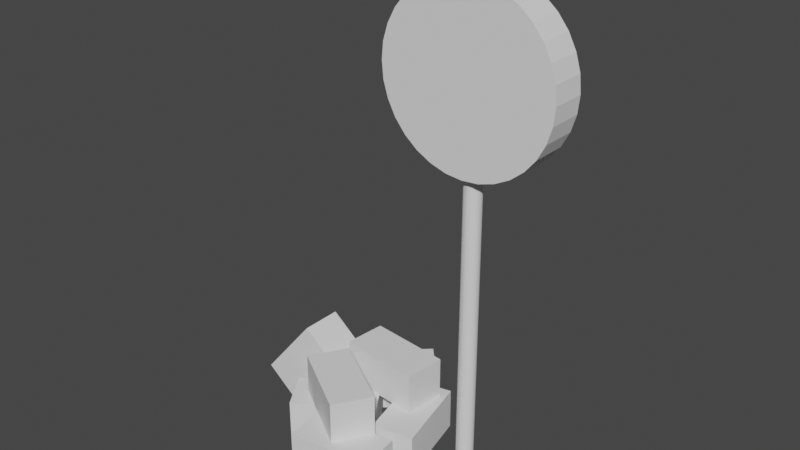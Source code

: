 # Source: MudBlockSitev2.blend  (saved by Blender 2.82.7; exported with 4.5.12 LTS)
import bpy
from mathutils import Matrix  # noqa: F401  (used for matrix-valued properties, if any)

bpy.ops.wm.read_factory_settings(use_empty=True)
scene = bpy.context.scene
scene.name = 'Scene'

# ---- collections
col_collection = bpy.data.collections.new('Collection'); scene.collection.children.link(col_collection)

# ---- world
world_world = bpy.data.worlds.new('World'); scene.world = world_world
world_world.use_nodes = True; world_world.node_tree.nodes.clear()
_N = world_world.node_tree.nodes; _L = world_world.node_tree.links
n0 = _N.new('ShaderNodeOutputWorld'); n0.name = 'World Output'; n0.location = (300, 300)
n1 = _N.new('ShaderNodeBackground'); n1.name = 'Background'; n1.location = (10, 300)
n1.inputs[0].default_value = (0.05088, 0.05088, 0.05088, 1.0)
_L.new(n1.outputs[0], n0.inputs[0])
n0.is_active_output = True
world_world.color = (0.05088, 0.05088, 0.05088)
world_world.use_sun_shadow = False
world_world.sun_shadow_jitter_overblur = 0.0

# ---- meshes
me_cube = bpy.data.meshes.new('Cube')
me_cube.from_pydata([(-0.142, -0.1275, 0.06527), (-0.142, -0.1275, 0.02988), (-0.1074, -0.1199, 0.06527), (-0.1074, -0.1199, 0.02988), (-0.1269, -0.1967, 0.06527), (-0.1269, -0.1967, 0.02988), (-0.09232, -0.1891, 0.06527), (-0.09232, -0.1891, 0.02988), (-0.1027, -0.2011, 0.06527), (-0.1027, -0.2011, 0.02988), (-0.09834, -0.2362, 0.06527), (-0.09834, -0.2362, 0.02988), (-0.173, -0.2098, 0.06527), (-0.173, -0.2098, 0.02988), (-0.1686, -0.245, 0.06527), (-0.1686, -0.245, 0.02988), (-0.1986, -0.2167, 0.06527), (-0.1986, -0.2167, 0.02988), (-0.2174, -0.1867, 0.06527), (-0.2174, -0.1867, 0.02988), (-0.1386, -0.1792, 0.06527), (-0.1386, -0.1792, 0.02988), (-0.1574, -0.1492, 0.06527), (-0.1574, -0.1492, 0.02988), (-0.1578, -0.07973, 0.06527), (-0.1578, -0.07973, 0.02988), (-0.1338, -0.1058, 0.06527), (-0.1338, -0.1058, 0.02988), (-0.2099, -0.1276, 0.06527), (-0.2099, -0.1276, 0.02988), (-0.1859, -0.1537, 0.06527), (-0.1859, -0.1537, 0.02988), (-0.1109, -0.1305, 0.1007), (-0.1109, -0.1305, 0.06527), (-0.1146, -0.1657, 0.1007), (-0.1146, -0.1657, 0.06527), (-0.1813, -0.1231, 0.1007), (-0.1813, -0.1231, 0.06527), (-0.185, -0.1583, 0.1007), (-0.185, -0.1583, 0.06527), (-0.1974, -0.1955, 0.1007), (-0.1974, -0.1955, 0.06527), (-0.1787, -0.1655, 0.1007), (-0.1787, -0.1655, 0.06527), (-0.1373, -0.2329, 0.1007), (-0.1373, -0.2329, 0.06527), (-0.1186, -0.2028, 0.1007), (-0.1186, -0.2028, 0.06527), (-0.26, -0.1784, 0.05543), (-0.2325, -0.1784, 0.03312), (-0.2605, -0.143, 0.05476), (-0.2331, -0.143, 0.03245), (-0.2154, -0.1767, 0.1104), (-0.1879, -0.1767, 0.08806), (-0.2159, -0.1413, 0.1097), (-0.1885, -0.1413, 0.08739), (-0.07116, -0.1583, 0.02988), (-0.07116, -0.1583, 0.3463), (-0.07102, -0.1569, 0.02988), (-0.07102, -0.1569, 0.3463), (-0.07062, -0.1556, 0.02988), (-0.07062, -0.1556, 0.3463), (-0.06997, -0.1544, 0.02988), (-0.06997, -0.1544, 0.3463), (-0.06909, -0.1533, 0.02988), (-0.06909, -0.1533, 0.3463), (-0.06801, -0.1524, 0.02988), (-0.06801, -0.1524, 0.3463), (-0.06679, -0.1518, 0.02988), (-0.06679, -0.1518, 0.3463), (-0.06546, -0.1514, 0.02988), (-0.06546, -0.1514, 0.3463), (-0.06408, -0.1512, 0.02988), (-0.06408, -0.1512, 0.3463), (-0.0627, -0.1514, 0.02988), (-0.0627, -0.1514, 0.3463), (-0.06137, -0.1518, 0.02988), (-0.06137, -0.1518, 0.3463), (-0.06015, -0.1524, 0.02988), (-0.06015, -0.1524, 0.3463), (-0.05908, -0.1533, 0.02988), (-0.05908, -0.1533, 0.3463), (-0.0582, -0.1544, 0.02988), (-0.0582, -0.1544, 0.3463), (-0.05754, -0.1556, 0.02988), (-0.05754, -0.1556, 0.3463), (-0.05714, -0.1569, 0.02988), (-0.05714, -0.1569, 0.3463), (-0.057, -0.1583, 0.02988), (-0.057, -0.1583, 0.3463), (-0.05714, -0.1597, 0.02988), (-0.05714, -0.1597, 0.3463), (-0.05754, -0.161, 0.02988), (-0.05754, -0.161, 0.3463), (-0.0582, -0.1622, 0.02988), (-0.0582, -0.1622, 0.3463), (-0.05908, -0.1633, 0.02988), (-0.05908, -0.1633, 0.3463), (-0.06015, -0.1642, 0.02988), (-0.06015, -0.1642, 0.3463), (-0.06137, -0.1648, 0.02988), (-0.06137, -0.1648, 0.3463), (-0.0627, -0.1652, 0.02988), (-0.0627, -0.1652, 0.3463), (-0.06408, -0.1654, 0.02988), (-0.06408, -0.1654, 0.3463), (-0.06546, -0.1652, 0.02988), (-0.06546, -0.1652, 0.3463), (-0.06679, -0.1648, 0.02988), (-0.06679, -0.1648, 0.3463), (-0.06801, -0.1642, 0.02988), (-0.06801, -0.1642, 0.3463), (-0.06909, -0.1633, 0.02988), (-0.06909, -0.1633, 0.3463), (-0.06997, -0.1622, 0.02988), (-0.06997, -0.1622, 0.3463), (-0.07062, -0.161, 0.02988), (-0.07062, -0.161, 0.3463), (-0.07102, -0.1597, 0.02988), (-0.07102, -0.1597, 0.3463), (-0.1346, -0.1725, 0.3594), (-0.1346, -0.1441, 0.3594), (-0.1333, -0.1725, 0.3456), (-0.1333, -0.1441, 0.3456), (-0.1292, -0.1725, 0.3324), (-0.1292, -0.1441, 0.3324), (-0.1227, -0.1725, 0.3201), (-0.1227, -0.1441, 0.3201), (-0.1139, -0.1725, 0.3094), (-0.1139, -0.1441, 0.3094), (-0.1032, -0.1725, 0.3006), (-0.1032, -0.1441, 0.3006), (-0.09093, -0.1725, 0.2941), (-0.09093, -0.1441, 0.2941), (-0.07765, -0.1725, 0.29), (-0.07765, -0.1441, 0.29), (-0.06384, -0.1725, 0.2887), (-0.06384, -0.1441, 0.2887), (-0.05003, -0.1725, 0.29), (-0.05003, -0.1441, 0.29), (-0.03676, -0.1725, 0.2941), (-0.03676, -0.1441, 0.2941), (-0.02452, -0.1725, 0.3006), (-0.02452, -0.1441, 0.3006), (-0.01379, -0.1725, 0.3094), (-0.01379, -0.1441, 0.3094), (-0.00499, -0.1725, 0.3201), (-0.00499, -0.1441, 0.3201), (0.001551, -0.1725, 0.3324), (0.001551, -0.1441, 0.3324), (0.005578, -0.1725, 0.3456), (0.005578, -0.1441, 0.3456), (0.006938, -0.1725, 0.3594), (0.006938, -0.1441, 0.3594), (0.005578, -0.1725, 0.3733), (0.005578, -0.1441, 0.3733), (0.001551, -0.1725, 0.3865), (0.001551, -0.1441, 0.3865), (-0.00499, -0.1725, 0.3988), (-0.00499, -0.1441, 0.3988), (-0.01379, -0.1725, 0.4095), (-0.01379, -0.1441, 0.4095), (-0.02452, -0.1725, 0.4183), (-0.02452, -0.1441, 0.4183), (-0.03676, -0.1725, 0.4248), (-0.03676, -0.1441, 0.4248), (-0.05003, -0.1725, 0.4289), (-0.05003, -0.1441, 0.4289), (-0.06384, -0.1725, 0.4302), (-0.06384, -0.1441, 0.4302), (-0.07765, -0.1725, 0.4289), (-0.07765, -0.1441, 0.4289), (-0.09093, -0.1725, 0.4248), (-0.09093, -0.1441, 0.4248), (-0.1032, -0.1725, 0.4183), (-0.1032, -0.1441, 0.4183), (-0.1139, -0.1725, 0.4095), (-0.1139, -0.1441, 0.4095), (-0.1227, -0.1725, 0.3988), (-0.1227, -0.1441, 0.3988), (-0.1292, -0.1725, 0.3865), (-0.1292, -0.1441, 0.3865), (-0.1333, -0.1725, 0.3733), (-0.1333, -0.1441, 0.3733)], [], [(0, 4, 6, 2), (3, 2, 6, 7), (7, 6, 4, 5), (5, 1, 3, 7), (1, 0, 2, 3), (5, 4, 0, 1), (8, 12, 14, 10), (11, 10, 14, 15), (15, 14, 12, 13), (13, 9, 11, 15), (9, 8, 10, 11), (13, 12, 8, 9), (16, 20, 22, 18), (19, 18, 22, 23), (23, 22, 20, 21), (21, 17, 19, 23), (17, 16, 18, 19), (21, 20, 16, 17), (24, 28, 30, 26), (27, 26, 30, 31), (31, 30, 28, 29), (29, 25, 27, 31), (25, 24, 26, 27), (29, 28, 24, 25), (32, 36, 38, 34), (35, 34, 38, 39), (39, 38, 36, 37), (37, 33, 35, 39), (33, 32, 34, 35), (37, 36, 32, 33), (40, 44, 46, 42), (43, 42, 46, 47), (47, 46, 44, 45), (45, 41, 43, 47), (41, 40, 42, 43), (45, 44, 40, 41), (48, 52, 54, 50), (51, 50, 54, 55), (55, 54, 52, 53), (53, 49, 51, 55), (49, 48, 50, 51), (53, 52, 48, 49), (56, 57, 59, 58), (58, 59, 61, 60), (60, 61, 63, 62), (62, 63, 65, 64), (64, 65, 67, 66), (66, 67, 69, 68), (68, 69, 71, 70), (70, 71, 73, 72), (72, 73, 75, 74), (74, 75, 77, 76), (76, 77, 79, 78), (78, 79, 81, 80), (80, 81, 83, 82), (82, 83, 85, 84), (84, 85, 87, 86), (86, 87, 89, 88), (88, 89, 91, 90), (90, 91, 93, 92), (92, 93, 95, 94), (94, 95, 97, 96), (96, 97, 99, 98), (98, 99, 101, 100), (100, 101, 103, 102), (102, 103, 105, 104), (104, 105, 107, 106), (106, 107, 109, 108), (108, 109, 111, 110), (110, 111, 113, 112), (112, 113, 115, 114), (114, 115, 117, 116), (59, 57, 119, 117, 115, 113, 111, 109, 107, 105, 103, 101, 99, 97, 95, 93, 91, 89, 87, 85, 83, 81, 79, 77, 75, 73, 71, 69, 67, 65, 63, 61), (116, 117, 119, 118), (118, 119, 57, 56), (56, 58, 60, 62, 64, 66, 68, 70, 72, 74, 76, 78, 80, 82, 84, 86, 88, 90, 92, 94, 96, 98, 100, 102, 104, 106, 108, 110, 112, 114, 116, 118), (120, 121, 123, 122), (122, 123, 125, 124), (124, 125, 127, 126), (126, 127, 129, 128), (128, 129, 131, 130), (130, 131, 133, 132), (132, 133, 135, 134), (134, 135, 137, 136), (136, 137, 139, 138), (138, 139, 141, 140), (140, 141, 143, 142), (142, 143, 145, 144), (144, 145, 147, 146), (146, 147, 149, 148), (148, 149, 151, 150), (150, 151, 153, 152), (152, 153, 155, 154), (154, 155, 157, 156), (156, 157, 159, 158), (158, 159, 161, 160), (160, 161, 163, 162), (162, 163, 165, 164), (164, 165, 167, 166), (166, 167, 169, 168), (168, 169, 171, 170), (170, 171, 173, 172), (172, 173, 175, 174), (174, 175, 177, 176), (176, 177, 179, 178), (178, 179, 181, 180), (123, 121, 183, 181, 179, 177, 175, 173, 171, 169, 167, 165, 163, 161, 159, 157, 155, 153, 151, 149, 147, 145, 143, 141, 139, 137, 135, 133, 131, 129, 127, 125), (180, 181, 183, 182), (182, 183, 121, 120), (120, 122, 124, 126, 128, 130, 132, 134, 136, 138, 140, 142, 144, 146, 148, 150, 152, 154, 156, 158, 160, 162, 164, 166, 168, 170, 172, 174, 176, 178, 180, 182)])
_uv = me_cube.uv_layers.new(name='UVMap')
_uv.uv.foreach_set('vector', [0.4092, 0.5946, 0.435, 0.5946, 0.435, 0.6204, 0.4092, 0.6204, 0.3834, 0.6204, 0.4092, 0.6204, 0.4092, 0.6462, 0.3834, 0.6462, 0.3834, 0.5429, 0.4092, 0.5429, 0.4092, 0.5687, 0.3834, 0.5687, 0.3575, 0.5946, 0.3834, 0.5946, 0.3834, 0.6204, 0.3575, 0.6204, 0.3834, 0.5946, 0.4092, 0.5946, 0.4092, 0.6204, 0.3834, 0.6204, 0.3834, 0.5687, 0.4092, 0.5687, 0.4092, 0.5946, 0.3834, 0.5946, 0.4092, 0.5946, 0.435, 0.5946, 0.435, 0.6204, 0.4092, 0.6204, 0.3834, 0.6204, 0.4092, 0.6204, 0.4092, 0.6462, 0.3834, 0.6462, 0.3834, 0.5429, 0.4092, 0.5429, 0.4092, 0.5687, 0.3834, 0.5687, 0.3575, 0.5946, 0.3834, 0.5946, 0.3834, 0.6204, 0.3575, 0.6204, 0.3834, 0.5946, 0.4092, 0.5946, 0.4092, 0.6204, 0.3834, 0.6204, 0.3834, 0.5687, 0.4092, 0.5687, 0.4092, 0.5946, 0.3834, 0.5946, 0.4092, 0.5946, 0.435, 0.5946, 0.435, 0.6204, 0.4092, 0.6204, 0.3834, 0.6204, 0.4092, 0.6204, 0.4092, 0.6462, 0.3834, 0.6462, 0.3834, 0.5429, 0.4092, 0.5429, 0.4092, 0.5687, 0.3834, 0.5687, 0.3575, 0.5946, 0.3834, 0.5946, 0.3834, 0.6204, 0.3575, 0.6204, 0.3834, 0.5946, 0.4092, 0.5946, 0.4092, 0.6204, 0.3834, 0.6204, 0.3834, 0.5687, 0.4092, 0.5687, 0.4092, 0.5946, 0.3834, 0.5946, 0.4092, 0.5946, 0.435, 0.5946, 0.435, 0.6204, 0.4092, 0.6204, 0.3834, 0.6204, 0.4092, 0.6204, 0.4092, 0.6462, 0.3834, 0.6462, 0.3834, 0.5429, 0.4092, 0.5429, 0.4092, 0.5687, 0.3834, 0.5687, 0.3575, 0.5946, 0.3834, 0.5946, 0.3834, 0.6204, 0.3575, 0.6204, 0.3834, 0.5946, 0.4092, 0.5946, 0.4092, 0.6204, 0.3834, 0.6204, 0.3834, 0.5687, 0.4092, 0.5687, 0.4092, 0.5946, 0.3834, 0.5946, 0.4092, 0.5946, 0.435, 0.5946, 0.435, 0.6204, 0.4092, 0.6204, 0.3834, 0.6204, 0.4092, 0.6204, 0.4092, 0.6462, 0.3834, 0.6462, 0.3834, 0.5429, 0.4092, 0.5429, 0.4092, 0.5687, 0.3834, 0.5687, 0.3575, 0.5946, 0.3834, 0.5946, 0.3834, 0.6204, 0.3575, 0.6204, 0.3834, 0.5946, 0.4092, 0.5946, 0.4092, 0.6204, 0.3834, 0.6204, 0.3834, 0.5687, 0.4092, 0.5687, 0.4092, 0.5946, 0.3834, 0.5946, 0.4092, 0.5946, 0.435, 0.5946, 0.435, 0.6204, 0.4092, 0.6204, 0.3834, 0.6204, 0.4092, 0.6204, 0.4092, 0.6462, 0.3834, 0.6462, 0.3834, 0.5429, 0.4092, 0.5429, 0.4092, 0.5687, 0.3834, 0.5687, 0.3575, 0.5946, 0.3834, 0.5946, 0.3834, 0.6204, 0.3575, 0.6204, 0.3834, 0.5946, 0.4092, 0.5946, 0.4092, 0.6204, 0.3834, 0.6204, 0.3834, 0.5687, 0.4092, 0.5687, 0.4092, 0.5946, 0.3834, 0.5946, 0.4092, 0.5946, 0.435, 0.5946, 0.435, 0.6204, 0.4092, 0.6204, 0.3834, 0.6204, 0.4092, 0.6204, 0.4092, 0.6462, 0.3834, 0.6462, 0.3834, 0.5429, 0.4092, 0.5429, 0.4092, 0.5687, 0.3834, 0.5687, 0.3575, 0.5946, 0.3834, 0.5946, 0.3834, 0.6204, 0.3575, 0.6204, 0.3834, 0.5946, 0.4092, 0.5946, 0.4092, 0.6204, 0.3834, 0.6204, 0.3834, 0.5687, 0.4092, 0.5687, 0.4092, 0.5946, 0.3834, 0.5946, 0.9472, 0.5075, 0.9472, 0.5672, 0.9434, 0.5672, 0.9434, 0.5075, 0.9434, 0.5075, 0.9434, 0.5672, 0.9397, 0.5672, 0.9397, 0.5075, 0.9397, 0.5075, 0.9397, 0.5672, 0.936, 0.5672, 0.936, 0.5075, 0.936, 0.5075, 0.936, 0.5672, 0.9322, 0.5672, 0.9322, 0.5075, 0.9322, 0.5075, 0.9322, 0.5672, 0.9285, 0.5672, 0.9285, 0.5075, 0.9285, 0.5075, 0.9285, 0.5672, 0.9248, 0.5672, 0.9248, 0.5075, 0.9248, 0.5075, 0.9248, 0.5672, 0.921, 0.5672, 0.921, 0.5075, 0.921, 0.5075, 0.921, 0.5672, 0.9173, 0.5672, 0.9173, 0.5075, 0.9173, 0.5075, 0.9173, 0.5672, 0.9136, 0.5672, 0.9136, 0.5075, 0.9136, 0.5075, 0.9136, 0.5672, 0.9098, 0.5672, 0.9098, 0.5075, 0.9098, 0.5075, 0.9098, 0.5672, 0.9061, 0.5672, 0.9061, 0.5075, 0.9061, 0.5075, 0.9061, 0.5672, 0.9024, 0.5672, 0.9024, 0.5075, 0.9024, 0.5075, 0.9024, 0.5672, 0.8986, 0.5672, 0.8986, 0.5075, 0.8986, 0.5075, 0.8986, 0.5672, 0.8949, 0.5672, 0.8949, 0.5075, 0.8949, 0.5075, 0.8949, 0.5672, 0.8912, 0.5672, 0.8912, 0.5075, 0.8912, 0.5075, 0.8912, 0.5672, 0.8874, 0.5672, 0.8874, 0.5075, 0.8874, 0.5075, 0.8874, 0.5672, 0.8837, 0.5672, 0.8837, 0.5075, 0.8837, 0.5075, 0.8837, 0.5672, 0.88, 0.5672, 0.88, 0.5075, 0.88, 0.5075, 0.88, 0.5672, 0.8762, 0.5672, 0.8762, 0.5075, 0.8762, 0.5075, 0.8762, 0.5672, 0.8725, 0.5672, 0.8725, 0.5075, 0.8725, 0.5075, 0.8725, 0.5672, 0.8688, 0.5672, 0.8688, 0.5075, 0.8688, 0.5075, 0.8688, 0.5672, 0.865, 0.5672, 0.865, 0.5075, 0.865, 0.5075, 0.865, 0.5672, 0.8613, 0.5672, 0.8613, 0.5075, 0.8613, 0.5075, 0.8613, 0.5672, 0.8576, 0.5672, 0.8576, 0.5075, 0.8576, 0.5075, 0.8576, 0.5672, 0.8538, 0.5672, 0.8538, 0.5075, 0.8538, 0.5075, 0.8538, 0.5672, 0.8501, 0.5672, 0.8501, 0.5075, 0.8501, 0.5075, 0.8501, 0.5672, 0.8464, 0.5672, 0.8464, 0.5075, 0.8464, 0.5075, 0.8464, 0.5672, 0.8426, 0.5672, 0.8426, 0.5075, 0.8426, 0.5075, 0.8426, 0.5672, 0.8389, 0.5672, 0.8389, 0.5075, 0.8389, 0.5075, 0.8389, 0.5672, 0.8352, 0.5672, 0.8352, 0.5075, 0.491, 0.8683, 0.4904, 0.8627, 0.491, 0.8571, 0.4926, 0.8517, 0.4952, 0.8468, 0.4988, 0.8424, 0.5032, 0.8389, 0.5081, 0.8362, 0.5135, 0.8346, 0.5191, 0.834, 0.5247, 0.8346, 0.5301, 0.8362, 0.535, 0.8389, 0.5394, 0.8424, 0.5429, 0.8468, 0.5456, 0.8517, 0.5472, 0.8571, 0.5477, 0.8627, 0.5472, 0.8683, 0.5456, 0.8737, 0.5429, 0.8786, 0.5394, 0.883, 0.535, 0.8866, 0.5301, 0.8892, 0.5247, 0.8908, 0.5191, 0.8914, 0.5135, 0.8908, 0.5081, 0.8892, 0.5032, 0.8866, 0.4988, 0.883, 0.4952, 0.8786, 0.4926, 0.8737, 0.8352, 0.5075, 0.8352, 0.5672, 0.8314, 0.5672, 0.8314, 0.5075, 0.8314, 0.5075, 0.8314, 0.5672, 0.8277, 0.5672, 0.8277, 0.5075, 0.9173, 0.5063, 0.9229, 0.5057, 0.9283, 0.5041, 0.9332, 0.5014, 0.9376, 0.4979, 0.9411, 0.4935, 0.9438, 0.4886, 0.9454, 0.4832, 0.946, 0.4776, 0.9454, 0.472, 0.9438, 0.4666, 0.9411, 0.4617, 0.9376, 0.4573, 0.9332, 0.4538, 0.9283, 0.4511, 0.9229, 0.4495, 0.9173, 0.4489, 0.9117, 0.4495, 0.9063, 0.4511, 0.9014, 0.4538, 0.897, 0.4573, 0.8935, 0.4617, 0.8908, 0.4666, 0.8892, 0.472, 0.8886, 0.4776, 0.8892, 0.4832, 0.8908, 0.4886, 0.8935, 0.4935, 0.897, 0.4979, 0.9014, 0.5014, 0.9063, 0.5041, 0.9117, 0.5057, 0.6281, 0.801, 0.6281, 0.9269, 0.6203, 0.9269, 0.6203, 0.801, 0.6203, 0.801, 0.6203, 0.9269, 0.6124, 0.9269, 0.6124, 0.801, 0.6124, 0.801, 0.6124, 0.9269, 0.6045, 0.9269, 0.6045, 0.801, 0.6045, 0.801, 0.6045, 0.9269, 0.5967, 0.9269, 0.5967, 0.801, 0.5967, 0.801, 0.5967, 0.9269, 0.5888, 0.9269, 0.5888, 0.801, 0.5888, 0.801, 0.5888, 0.9269, 0.5809, 0.9269, 0.5809, 0.801, 0.5809, 0.801, 0.5809, 0.9269, 0.5731, 0.9269, 0.5731, 0.801, 0.5731, 0.801, 0.5731, 0.9269, 0.5652, 0.9269, 0.5652, 0.801, 0.5652, 0.801, 0.5652, 0.9269, 0.5573, 0.9269, 0.5573, 0.801, 0.5573, 0.801, 0.5573, 0.9269, 0.5495, 0.9269, 0.5495, 0.801, 0.5495, 0.801, 0.5495, 0.9269, 0.5416, 0.9269, 0.5416, 0.801, 0.5416, 0.801, 0.5416, 0.9269, 0.5337, 0.9269, 0.5337, 0.801, 0.5337, 0.801, 0.5337, 0.9269, 0.5258, 0.9269, 0.5258, 0.801, 0.5258, 0.801, 0.5258, 0.9269, 0.518, 0.9269, 0.518, 0.801, 0.518, 0.801, 0.518, 0.9269, 0.5101, 0.9269, 0.5101, 0.801, 0.5101, 0.801, 0.5101, 0.9269, 0.5022, 0.9269, 0.5022, 0.801, 0.5022, 0.801, 0.5022, 0.9269, 0.4944, 0.9269, 0.4944, 0.801, 0.4944, 0.801, 0.4944, 0.9269, 0.4865, 0.9269, 0.4865, 0.801, 0.4865, 0.801, 0.4865, 0.9269, 0.4786, 0.9269, 0.4786, 0.801, 0.4786, 0.801, 0.4786, 0.9269, 0.4708, 0.9269, 0.4708, 0.801, 0.4708, 0.801, 0.4708, 0.9269, 0.4629, 0.9269, 0.4629, 0.801, 0.4629, 0.801, 0.4629, 0.9269, 0.455, 0.9269, 0.455, 0.801, 0.455, 0.801, 0.455, 0.9269, 0.4471, 0.9269, 0.4471, 0.801, 0.4471, 0.801, 0.4471, 0.9269, 0.4393, 0.9269, 0.4393, 0.801, 0.4393, 0.801, 0.4393, 0.9269, 0.4314, 0.9269, 0.4314, 0.801, 0.4314, 0.801, 0.4314, 0.9269, 0.4235, 0.9269, 0.4235, 0.801, 0.4235, 0.801, 0.4235, 0.9269, 0.4157, 0.9269, 0.4157, 0.801, 0.4157, 0.801, 0.4157, 0.9269, 0.4078, 0.9269, 0.4078, 0.801, 0.4078, 0.801, 0.4078, 0.9269, 0.3999, 0.9269, 0.3999, 0.801, 0.3999, 0.801, 0.3999, 0.9269, 0.3921, 0.9269, 0.3921, 0.801, 0.954, 0.4108, 0.963, 0.5026, 0.954, 0.5944, 0.9272, 0.6827, 0.8837, 0.764, 0.8252, 0.8354, 0.7539, 0.8939, 0.6725, 0.9374, 0.5842, 0.9642, 0.4924, 0.9732, 0.4006, 0.9642, 0.3123, 0.9374, 0.231, 0.8939, 0.1597, 0.8354, 0.1011, 0.764, 0.05766, 0.6827, 0.03088, 0.5944, 0.02184, 0.5026, 0.03088, 0.4108, 0.05766, 0.3225, 0.1011, 0.2412, 0.1597, 0.1698, 0.231, 0.1113, 0.3123, 0.06783, 0.4006, 0.04105, 0.4924, 0.032, 0.5842, 0.04105, 0.6725, 0.06783, 0.7539, 0.1113, 0.8252, 0.1698, 0.8837, 0.2412, 0.9272, 0.3225, 0.3921, 0.801, 0.3921, 0.9269, 0.3842, 0.9269, 0.3842, 0.801, 0.3842, 0.801, 0.3842, 0.9269, 0.3763, 0.9269, 0.3763, 0.801, 0.02195, 0.5009, 0.03105, 0.5934, 0.05802, 0.6822, 0.1018, 0.7642, 0.1607, 0.836, 0.2326, 0.8949, 0.3145, 0.9387, 0.4034, 0.9657, 0.4958, 0.9748, 0.5883, 0.9657, 0.6772, 0.9387, 0.7591, 0.8949, 0.8309, 0.836, 0.8898, 0.7642, 0.9336, 0.6822, 0.9606, 0.5934, 0.9697, 0.5009, 0.9606, 0.4085, 0.9336, 0.3196, 0.8898, 0.2376, 0.8309, 0.1658, 0.7591, 0.1069, 0.6772, 0.06311, 0.5883, 0.03614, 0.4958, 0.02703, 0.4034, 0.03614, 0.3145, 0.06311, 0.2326, 0.1069, 0.1607, 0.1658, 0.1018, 0.2376, 0.05802, 0.3196, 0.03105, 0.4085])
me_cube.materials.append(None)
me_cube.use_remesh_preserve_volume = False
me_cube.use_remesh_preserve_attributes = False
me_cube.use_mirror_vertex_groups = False
me_cube.update()

# ---- objects
ob_mudblocksitev2 = bpy.data.objects.new('MudBlockSitev2', me_cube)

# ---- transforms, parenting, visibility, modifiers, constraints
ob_mudblocksitev2.location = (0.0, 0.0, 0.0)
ob_mudblocksitev2.lock_rotations_4d = False
ob_mudblocksitev2.empty_display_type = 'ARROWS'
ob_mudblocksitev2.lineart.crease_threshold = 0.0

# ---- collection membership
col_collection.objects.link(ob_mudblocksitev2)

# ---- scene / render settings (as saved in the file)
scene.frame_start = 1; scene.frame_end = 250; scene.frame_set(228)
scene.render.engine = 'BLENDER_EEVEE_NEXT'
scene.cycles.use_denoising = False
scene.cycles.samples = 128
scene.cycles.sampling_pattern = 'TABULATED_SOBOL'
scene.cycles.use_adaptive_sampling = False
scene.cycles.use_light_tree = False
scene.view_settings.view_transform = 'Filmic'
bpy.context.view_layer.update()

# ---- added for rendering (the .blend has no active camera and no usable light): camera, sun
cam_auto = bpy.data.cameras.new('AutoCamera')
cam_auto.lens = 50.0
cam_auto.sensor_width = 36.0
cam_auto.clip_end = 1000.0
ob_auto_camera = bpy.data.objects.new('AutoCamera', cam_auto)
scene.collection.objects.link(ob_auto_camera)
ob_auto_camera.location = (0.344176, -0.727515, 0.606835)
ob_auto_camera.rotation_euler = (1.09748, -7.21219e-08, 0.694738)
scene.camera = ob_auto_camera
light_auto_sun = bpy.data.lights.new('AutoSun', 'SUN')
light_auto_sun.energy = 3.0
light_auto_sun.angle = 0.0523599
ob_auto_sun = bpy.data.objects.new('AutoSun', light_auto_sun)
scene.collection.objects.link(ob_auto_sun)
ob_auto_sun.rotation_euler = (0.872665, 0.174533, 0.523599)
bpy.context.view_layer.update()
